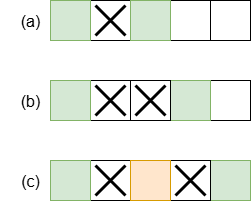

The diagram above was exported from draw.io. Its source (the exported page's mxGraphModel, read from the mxfile embedded in the PNG):
<mxGraphModel dx="564" dy="293" grid="1" gridSize="10" guides="1" tooltips="1" connect="1" arrows="1" fold="1" page="1" pageScale="1" pageWidth="850" pageHeight="1100" math="0" shadow="0">
  <root>
    <mxCell id="mwNINa9BSbbMwRtn5Eq5-0" />
    <mxCell id="mwNINa9BSbbMwRtn5Eq5-1" parent="mwNINa9BSbbMwRtn5Eq5-0" />
    <mxCell id="bT4wA5yLj8RKgPUw5o4z-1" value="" style="whiteSpace=wrap;html=1;aspect=fixed;labelBackgroundColor=none;" parent="mwNINa9BSbbMwRtn5Eq5-1" vertex="1">
      <mxGeometry x="440" y="320" width="40" height="40" as="geometry" />
    </mxCell>
    <mxCell id="bT4wA5yLj8RKgPUw5o4z-2" value="" style="redSpace=wrap;html=1;aspect=fixed;labelBackgroundColor=none;" parent="mwNINa9BSbbMwRtn5Eq5-1" vertex="1">
      <mxGeometry x="400" y="320" width="40" height="40" as="geometry" />
    </mxCell>
    <mxCell id="bT4wA5yLj8RKgPUw5o4z-3" value="" style="whiteSpace=wrap;html=1;aspect=fixed;labelBackgroundColor=none;" parent="mwNINa9BSbbMwRtn5Eq5-1" vertex="1">
      <mxGeometry x="320" y="320" width="40" height="40" as="geometry" />
    </mxCell>
    <mxCell id="bT4wA5yLj8RKgPUw5o4z-5" value="" style="whiteSpace=wrap;html=1;aspect=fixed;labelBackgroundColor=none;fillColor=#d5e8d4;strokeColor=#82b366;" parent="mwNINa9BSbbMwRtn5Eq5-1" vertex="1">
      <mxGeometry x="360" y="320" width="40" height="40" as="geometry" />
    </mxCell>
    <mxCell id="bT4wA5yLj8RKgPUw5o4z-6" value="" style="whiteSpace=wrap;html=1;aspect=fixed;labelBackgroundColor=none;fillColor=#d5e8d4;strokeColor=#82b366;" parent="mwNINa9BSbbMwRtn5Eq5-1" vertex="1">
      <mxGeometry x="280" y="320" width="40" height="40" as="geometry" />
    </mxCell>
    <mxCell id="bT4wA5yLj8RKgPUw5o4z-9" value="" style="whiteSpace=wrap;html=1;aspect=fixed;labelBackgroundColor=none;" parent="mwNINa9BSbbMwRtn5Eq5-1" vertex="1">
      <mxGeometry x="440" y="400" width="40" height="40" as="geometry" />
    </mxCell>
    <mxCell id="bT4wA5yLj8RKgPUw5o4z-10" value="" style="redSpace=wrap;html=1;aspect=fixed;labelBackgroundColor=none;fillColor=#d5e8d4;strokeColor=#82b366;" parent="mwNINa9BSbbMwRtn5Eq5-1" vertex="1">
      <mxGeometry x="400" y="400" width="40" height="40" as="geometry" />
    </mxCell>
    <mxCell id="bT4wA5yLj8RKgPUw5o4z-11" value="" style="whiteSpace=wrap;html=1;aspect=fixed;labelBackgroundColor=none;" parent="mwNINa9BSbbMwRtn5Eq5-1" vertex="1">
      <mxGeometry x="320" y="400" width="40" height="40" as="geometry" />
    </mxCell>
    <mxCell id="bT4wA5yLj8RKgPUw5o4z-12" value="" style="whiteSpace=wrap;html=1;aspect=fixed;labelBackgroundColor=none;" parent="mwNINa9BSbbMwRtn5Eq5-1" vertex="1">
      <mxGeometry x="360" y="400" width="40" height="40" as="geometry" />
    </mxCell>
    <mxCell id="bT4wA5yLj8RKgPUw5o4z-13" value="" style="whiteSpace=wrap;html=1;aspect=fixed;labelBackgroundColor=none;fillColor=#d5e8d4;strokeColor=#82b366;" parent="mwNINa9BSbbMwRtn5Eq5-1" vertex="1">
      <mxGeometry x="280" y="400" width="40" height="40" as="geometry" />
    </mxCell>
    <mxCell id="bT4wA5yLj8RKgPUw5o4z-14" value="" style="whiteSpace=wrap;html=1;aspect=fixed;labelBackgroundColor=none;fillColor=#d5e8d4;strokeColor=#82b366;" parent="mwNINa9BSbbMwRtn5Eq5-1" vertex="1">
      <mxGeometry x="440" y="480" width="40" height="40" as="geometry" />
    </mxCell>
    <mxCell id="bT4wA5yLj8RKgPUw5o4z-15" value="" style="redSpace=wrap;html=1;aspect=fixed;labelBackgroundColor=none;" parent="mwNINa9BSbbMwRtn5Eq5-1" vertex="1">
      <mxGeometry x="400" y="480" width="40" height="40" as="geometry" />
    </mxCell>
    <mxCell id="bT4wA5yLj8RKgPUw5o4z-16" value="" style="whiteSpace=wrap;html=1;aspect=fixed;labelBackgroundColor=none;" parent="mwNINa9BSbbMwRtn5Eq5-1" vertex="1">
      <mxGeometry x="320" y="480" width="40" height="40" as="geometry" />
    </mxCell>
    <mxCell id="bT4wA5yLj8RKgPUw5o4z-17" value="" style="whiteSpace=wrap;html=1;aspect=fixed;labelBackgroundColor=none;fillColor=#ffe6cc;strokeColor=#d79b00;" parent="mwNINa9BSbbMwRtn5Eq5-1" vertex="1">
      <mxGeometry x="360" y="480" width="40" height="40" as="geometry" />
    </mxCell>
    <mxCell id="bT4wA5yLj8RKgPUw5o4z-18" value="" style="whiteSpace=wrap;html=1;aspect=fixed;labelBackgroundColor=none;fillColor=#d5e8d4;strokeColor=#82b366;" parent="mwNINa9BSbbMwRtn5Eq5-1" vertex="1">
      <mxGeometry x="280" y="480" width="40" height="40" as="geometry" />
    </mxCell>
    <mxCell id="bT4wA5yLj8RKgPUw5o4z-20" value="" style="shape=umlDestroy;whiteSpace=wrap;html=1;strokeWidth=3;targetShapes=umlLifeline;" parent="mwNINa9BSbbMwRtn5Eq5-1" vertex="1">
      <mxGeometry x="325" y="405" width="30" height="30" as="geometry" />
    </mxCell>
    <mxCell id="bT4wA5yLj8RKgPUw5o4z-21" value="" style="shape=umlDestroy;whiteSpace=wrap;html=1;strokeWidth=3;targetShapes=umlLifeline;" parent="mwNINa9BSbbMwRtn5Eq5-1" vertex="1">
      <mxGeometry x="325" y="485" width="30" height="30" as="geometry" />
    </mxCell>
    <mxCell id="bT4wA5yLj8RKgPUw5o4z-22" value="" style="shape=umlDestroy;whiteSpace=wrap;html=1;strokeWidth=3;targetShapes=umlLifeline;" parent="mwNINa9BSbbMwRtn5Eq5-1" vertex="1">
      <mxGeometry x="365" y="405" width="30" height="30" as="geometry" />
    </mxCell>
    <mxCell id="bT4wA5yLj8RKgPUw5o4z-23" value="" style="shape=umlDestroy;whiteSpace=wrap;html=1;strokeWidth=3;targetShapes=umlLifeline;" parent="mwNINa9BSbbMwRtn5Eq5-1" vertex="1">
      <mxGeometry x="325" y="325" width="30" height="30" as="geometry" />
    </mxCell>
    <mxCell id="bT4wA5yLj8RKgPUw5o4z-24" value="" style="shape=umlDestroy;whiteSpace=wrap;html=1;strokeWidth=3;targetShapes=umlLifeline;" parent="mwNINa9BSbbMwRtn5Eq5-1" vertex="1">
      <mxGeometry x="405" y="485" width="30" height="30" as="geometry" />
    </mxCell>
    <mxCell id="bT4wA5yLj8RKgPUw5o4z-28" value="(a)" style="text;strokeColor=none;fillColor=none;html=1;align=center;verticalAlign=middle;whiteSpace=wrap;rounded=0;fontSize=16;" parent="mwNINa9BSbbMwRtn5Eq5-1" vertex="1">
      <mxGeometry x="230" y="325" width="60" height="30" as="geometry" />
    </mxCell>
    <mxCell id="bT4wA5yLj8RKgPUw5o4z-29" value="(b)" style="text;strokeColor=none;fillColor=none;html=1;align=center;verticalAlign=middle;whiteSpace=wrap;rounded=0;fontSize=16;" parent="mwNINa9BSbbMwRtn5Eq5-1" vertex="1">
      <mxGeometry x="230" y="405" width="60" height="30" as="geometry" />
    </mxCell>
    <mxCell id="bT4wA5yLj8RKgPUw5o4z-30" value="(c)" style="text;strokeColor=none;fillColor=none;html=1;align=center;verticalAlign=middle;whiteSpace=wrap;rounded=0;fontSize=16;" parent="mwNINa9BSbbMwRtn5Eq5-1" vertex="1">
      <mxGeometry x="230" y="485" width="60" height="30" as="geometry" />
    </mxCell>
  </root>
</mxGraphModel>